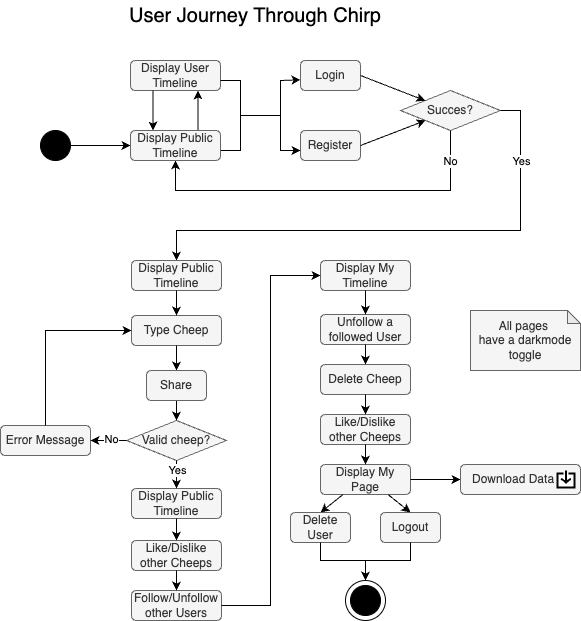

The diagram above was exported from draw.io. Its source (the exported page's mxGraphModel, read from the mxfile embedded in the PNG):
<mxGraphModel dx="2052" dy="2493" grid="1" gridSize="10" guides="0" tooltips="1" connect="1" arrows="1" fold="1" page="1" pageScale="1" pageWidth="827" pageHeight="1169" math="0" shadow="0">
  <root>
    <mxCell id="0" />
    <mxCell id="1" parent="0" />
    <mxCell id="Tm9jG5IZvl_rbCnAzkGP-28" value="" style="endArrow=classic;html=1;rounded=0;exitX=1;exitY=0.5;exitDx=0;exitDy=0;entryX=0;entryY=0.5;entryDx=0;entryDy=0;" parent="1" source="Tm9jG5IZvl_rbCnAzkGP-29" target="mGgdWpJuF9jUzcbKT0Xv-17" edge="1">
      <mxGeometry width="50" height="50" relative="1" as="geometry">
        <mxPoint x="293" y="-1000" as="sourcePoint" />
        <mxPoint x="247.9999999999999" y="-910" as="targetPoint" />
      </mxGeometry>
    </mxCell>
    <mxCell id="Tm9jG5IZvl_rbCnAzkGP-29" value="" style="ellipse;whiteSpace=wrap;html=1;aspect=fixed;fillColor=#000000;" parent="1" vertex="1">
      <mxGeometry x="158" y="-930" width="30" height="30" as="geometry" />
    </mxCell>
    <mxCell id="Tm9jG5IZvl_rbCnAzkGP-38" value="&lt;font&gt;Succes?&lt;/font&gt;" style="rhombus;whiteSpace=wrap;html=1;fillColor=#f5f5f5;fontColor=#333333;strokeColor=#666666;" parent="1" vertex="1">
      <mxGeometry x="518" y="-970" width="100" height="40" as="geometry" />
    </mxCell>
    <mxCell id="Tm9jG5IZvl_rbCnAzkGP-40" value="Login" style="rounded=1;whiteSpace=wrap;html=1;fillColor=#f5f5f5;fontColor=#333333;strokeColor=#666666;" parent="1" vertex="1">
      <mxGeometry x="418" y="-1000" width="60" height="30" as="geometry" />
    </mxCell>
    <mxCell id="Tm9jG5IZvl_rbCnAzkGP-43" value="" style="endArrow=classic;html=1;rounded=0;exitX=1;exitY=0.5;exitDx=0;exitDy=0;" parent="1" source="Tm9jG5IZvl_rbCnAzkGP-40" target="Tm9jG5IZvl_rbCnAzkGP-38" edge="1">
      <mxGeometry width="50" height="50" relative="1" as="geometry">
        <mxPoint x="388" y="-820" as="sourcePoint" />
        <mxPoint x="518" y="-905" as="targetPoint" />
      </mxGeometry>
    </mxCell>
    <mxCell id="Tm9jG5IZvl_rbCnAzkGP-44" value="" style="endArrow=classic;html=1;rounded=0;exitX=0.5;exitY=1;exitDx=0;exitDy=0;entryX=0.5;entryY=1;entryDx=0;entryDy=0;" parent="1" source="Tm9jG5IZvl_rbCnAzkGP-38" edge="1" target="mGgdWpJuF9jUzcbKT0Xv-17">
      <mxGeometry width="50" height="50" relative="1" as="geometry">
        <mxPoint x="438" y="-830" as="sourcePoint" />
        <mxPoint x="293" y="-890" as="targetPoint" />
        <Array as="points">
          <mxPoint x="568" y="-870" />
          <mxPoint x="293" y="-870" />
        </Array>
      </mxGeometry>
    </mxCell>
    <mxCell id="Tm9jG5IZvl_rbCnAzkGP-56" value="No" style="edgeLabel;html=1;align=center;verticalAlign=middle;resizable=0;points=[];" parent="Tm9jG5IZvl_rbCnAzkGP-44" vertex="1" connectable="0">
      <mxGeometry x="-0.8332" y="-1" relative="1" as="geometry">
        <mxPoint as="offset" />
      </mxGeometry>
    </mxCell>
    <mxCell id="Tm9jG5IZvl_rbCnAzkGP-50" value="Display User Timeline" style="rounded=1;whiteSpace=wrap;html=1;fillColor=#f5f5f5;fontColor=#333333;strokeColor=#666666;" parent="1" vertex="1">
      <mxGeometry x="248" y="-1000" width="90" height="30" as="geometry" />
    </mxCell>
    <mxCell id="Tm9jG5IZvl_rbCnAzkGP-53" value="" style="endArrow=classic;html=1;rounded=0;entryX=0.75;entryY=1;entryDx=0;entryDy=0;exitX=0.75;exitY=0;exitDx=0;exitDy=0;" parent="1" source="mGgdWpJuF9jUzcbKT0Xv-17" target="Tm9jG5IZvl_rbCnAzkGP-50" edge="1">
      <mxGeometry width="50" height="50" relative="1" as="geometry">
        <mxPoint x="308" y="-930" as="sourcePoint" />
        <mxPoint x="308" y="-990" as="targetPoint" />
      </mxGeometry>
    </mxCell>
    <mxCell id="Tm9jG5IZvl_rbCnAzkGP-60" value="" style="endArrow=classic;html=1;rounded=0;exitX=0.25;exitY=1;exitDx=0;exitDy=0;entryX=0.25;entryY=0;entryDx=0;entryDy=0;" parent="1" source="Tm9jG5IZvl_rbCnAzkGP-50" target="mGgdWpJuF9jUzcbKT0Xv-17" edge="1">
      <mxGeometry width="50" height="50" relative="1" as="geometry">
        <mxPoint x="256" y="-1090" as="sourcePoint" />
        <mxPoint x="270.4999999999999" y="-930" as="targetPoint" />
      </mxGeometry>
    </mxCell>
    <mxCell id="Tm9jG5IZvl_rbCnAzkGP-62" value="Register" style="rounded=1;whiteSpace=wrap;html=1;fillColor=#f5f5f5;fontColor=#333333;strokeColor=#666666;" parent="1" vertex="1">
      <mxGeometry x="418" y="-930" width="60" height="30" as="geometry" />
    </mxCell>
    <mxCell id="Tm9jG5IZvl_rbCnAzkGP-64" value="" style="endArrow=classic;html=1;rounded=0;exitX=1;exitY=0.5;exitDx=0;exitDy=0;entryX=0;entryY=1;entryDx=0;entryDy=0;" parent="1" source="Tm9jG5IZvl_rbCnAzkGP-62" target="Tm9jG5IZvl_rbCnAzkGP-38" edge="1">
      <mxGeometry width="50" height="50" relative="1" as="geometry">
        <mxPoint x="438" y="-860" as="sourcePoint" />
        <mxPoint x="488" y="-910" as="targetPoint" />
      </mxGeometry>
    </mxCell>
    <mxCell id="Tm9jG5IZvl_rbCnAzkGP-66" value="" style="endArrow=classic;html=1;rounded=0;exitX=1;exitY=0.5;exitDx=0;exitDy=0;entryX=0.5;entryY=0;entryDx=0;entryDy=0;" parent="1" source="Tm9jG5IZvl_rbCnAzkGP-38" target="mGgdWpJuF9jUzcbKT0Xv-19" edge="1">
      <mxGeometry width="50" height="50" relative="1" as="geometry">
        <mxPoint x="628" y="-760" as="sourcePoint" />
        <mxPoint x="617.5" y="-820" as="targetPoint" />
        <Array as="points">
          <mxPoint x="638" y="-950" />
          <mxPoint x="638" y="-830" />
          <mxPoint x="294" y="-830" />
        </Array>
      </mxGeometry>
    </mxCell>
    <mxCell id="Tm9jG5IZvl_rbCnAzkGP-67" value="Yes" style="edgeLabel;html=1;align=center;verticalAlign=middle;resizable=0;points=[];" parent="Tm9jG5IZvl_rbCnAzkGP-66" vertex="1" connectable="0">
      <mxGeometry x="-0.312" relative="1" as="geometry">
        <mxPoint x="36" y="-70" as="offset" />
      </mxGeometry>
    </mxCell>
    <mxCell id="mGgdWpJuF9jUzcbKT0Xv-13" value="" style="endArrow=none;html=1;rounded=0;" edge="1" parent="1">
      <mxGeometry width="50" height="50" relative="1" as="geometry">
        <mxPoint x="358" y="-945" as="sourcePoint" />
        <mxPoint x="398" y="-945" as="targetPoint" />
      </mxGeometry>
    </mxCell>
    <mxCell id="mGgdWpJuF9jUzcbKT0Xv-14" value="" style="endArrow=classic;html=1;rounded=0;entryX=-0.001;entryY=0.644;entryDx=0;entryDy=0;entryPerimeter=0;" edge="1" parent="1" target="Tm9jG5IZvl_rbCnAzkGP-40">
      <mxGeometry width="50" height="50" relative="1" as="geometry">
        <mxPoint x="398" y="-940" as="sourcePoint" />
        <mxPoint x="418" y="-970" as="targetPoint" />
        <Array as="points">
          <mxPoint x="398" y="-980" />
        </Array>
      </mxGeometry>
    </mxCell>
    <mxCell id="mGgdWpJuF9jUzcbKT0Xv-15" value="" style="endArrow=classic;html=1;rounded=0;" edge="1" parent="1">
      <mxGeometry width="50" height="50" relative="1" as="geometry">
        <mxPoint x="398" y="-940" as="sourcePoint" />
        <mxPoint x="418" y="-910" as="targetPoint" />
        <Array as="points">
          <mxPoint x="398" y="-910" />
        </Array>
      </mxGeometry>
    </mxCell>
    <mxCell id="mGgdWpJuF9jUzcbKT0Xv-16" value="" style="endArrow=none;html=1;rounded=0;exitX=1;exitY=0.5;exitDx=0;exitDy=0;" edge="1" parent="1">
      <mxGeometry width="50" height="50" relative="1" as="geometry">
        <mxPoint x="338" y="-910" as="sourcePoint" />
        <mxPoint x="338" y="-980" as="targetPoint" />
        <Array as="points">
          <mxPoint x="358" y="-910" />
          <mxPoint x="358" y="-950" />
          <mxPoint x="358" y="-980" />
        </Array>
      </mxGeometry>
    </mxCell>
    <mxCell id="mGgdWpJuF9jUzcbKT0Xv-17" value="Display Public Timeline" style="rounded=1;whiteSpace=wrap;html=1;fillColor=#f5f5f5;fontColor=#333333;strokeColor=#666666;" vertex="1" parent="1">
      <mxGeometry x="248" y="-930" width="90" height="30" as="geometry" />
    </mxCell>
    <mxCell id="mGgdWpJuF9jUzcbKT0Xv-19" value="Display Public Timeline" style="rounded=1;whiteSpace=wrap;html=1;fillColor=#f5f5f5;fontColor=#333333;strokeColor=#666666;" vertex="1" parent="1">
      <mxGeometry x="249" y="-800" width="90" height="30" as="geometry" />
    </mxCell>
    <mxCell id="mGgdWpJuF9jUzcbKT0Xv-32" value="All pages&amp;nbsp;&lt;div&gt;have a darkmode toggle&lt;/div&gt;" style="shape=note;whiteSpace=wrap;html=1;backgroundOutline=1;darkOpacity=0.05;size=13;fillColor=#f5f5f5;fontColor=#333333;strokeColor=#666666;" vertex="1" parent="1">
      <mxGeometry x="588" y="-750" width="110" height="60" as="geometry" />
    </mxCell>
    <mxCell id="mGgdWpJuF9jUzcbKT0Xv-41" value="Display My Timeline" style="rounded=1;whiteSpace=wrap;html=1;fillColor=#f5f5f5;fontColor=#333333;strokeColor=#666666;" vertex="1" parent="1">
      <mxGeometry x="438" y="-800" width="90" height="30" as="geometry" />
    </mxCell>
    <mxCell id="mGgdWpJuF9jUzcbKT0Xv-45" value="Type Cheep" style="rounded=1;whiteSpace=wrap;html=1;fillColor=#f5f5f5;fontColor=#333333;strokeColor=#666666;" vertex="1" parent="1">
      <mxGeometry x="249" y="-745" width="90" height="30" as="geometry" />
    </mxCell>
    <mxCell id="mGgdWpJuF9jUzcbKT0Xv-48" value="" style="endArrow=classic;html=1;rounded=0;exitX=0.5;exitY=1;exitDx=0;exitDy=0;entryX=0.5;entryY=0;entryDx=0;entryDy=0;" edge="1" parent="1" source="mGgdWpJuF9jUzcbKT0Xv-19" target="mGgdWpJuF9jUzcbKT0Xv-45">
      <mxGeometry width="50" height="50" relative="1" as="geometry">
        <mxPoint x="204" y="-730" as="sourcePoint" />
        <mxPoint x="254" y="-780" as="targetPoint" />
      </mxGeometry>
    </mxCell>
    <mxCell id="mGgdWpJuF9jUzcbKT0Xv-57" value="&lt;font&gt;Valid cheep?&lt;/font&gt;" style="rhombus;whiteSpace=wrap;html=1;fillColor=#f5f5f5;fontColor=#333333;strokeColor=#666666;" vertex="1" parent="1">
      <mxGeometry x="244" y="-640" width="100" height="40" as="geometry" />
    </mxCell>
    <mxCell id="mGgdWpJuF9jUzcbKT0Xv-59" value="" style="endArrow=classic;html=1;rounded=0;exitX=0.5;exitY=1;exitDx=0;exitDy=0;entryX=0.5;entryY=0;entryDx=0;entryDy=0;" edge="1" parent="1" source="mGgdWpJuF9jUzcbKT0Xv-272" target="mGgdWpJuF9jUzcbKT0Xv-57">
      <mxGeometry width="50" height="50" relative="1" as="geometry">
        <mxPoint x="294" y="-660" as="sourcePoint" />
        <mxPoint x="269" y="-670" as="targetPoint" />
      </mxGeometry>
    </mxCell>
    <mxCell id="mGgdWpJuF9jUzcbKT0Xv-60" value="" style="endArrow=classic;html=1;rounded=0;exitX=0.5;exitY=1;exitDx=0;exitDy=0;entryX=0.5;entryY=0;entryDx=0;entryDy=0;" edge="1" parent="1" source="mGgdWpJuF9jUzcbKT0Xv-45" target="mGgdWpJuF9jUzcbKT0Xv-272">
      <mxGeometry width="50" height="50" relative="1" as="geometry">
        <mxPoint x="199" y="-710" as="sourcePoint" />
        <mxPoint x="294" y="-690" as="targetPoint" />
      </mxGeometry>
    </mxCell>
    <mxCell id="mGgdWpJuF9jUzcbKT0Xv-62" value="Error Message" style="rounded=1;whiteSpace=wrap;html=1;fillColor=#f5f5f5;fontColor=#333333;strokeColor=#666666;" vertex="1" parent="1">
      <mxGeometry x="118" y="-635" width="90" height="30" as="geometry" />
    </mxCell>
    <mxCell id="mGgdWpJuF9jUzcbKT0Xv-63" value="" style="endArrow=classic;html=1;rounded=0;exitX=0;exitY=0.5;exitDx=0;exitDy=0;entryX=1;entryY=0.5;entryDx=0;entryDy=0;" edge="1" parent="1" source="mGgdWpJuF9jUzcbKT0Xv-57" target="mGgdWpJuF9jUzcbKT0Xv-62">
      <mxGeometry width="50" height="50" relative="1" as="geometry">
        <mxPoint x="69" y="-625" as="sourcePoint" />
        <mxPoint x="194" y="-620" as="targetPoint" />
      </mxGeometry>
    </mxCell>
    <mxCell id="mGgdWpJuF9jUzcbKT0Xv-64" value="No" style="edgeLabel;html=1;align=center;verticalAlign=middle;resizable=0;points=[];" vertex="1" connectable="0" parent="mGgdWpJuF9jUzcbKT0Xv-63">
      <mxGeometry x="-0.2503" y="-2" relative="1" as="geometry">
        <mxPoint x="-2" as="offset" />
      </mxGeometry>
    </mxCell>
    <mxCell id="mGgdWpJuF9jUzcbKT0Xv-256" value="" style="endArrow=classic;html=1;rounded=0;exitX=0.5;exitY=0;exitDx=0;exitDy=0;entryX=0;entryY=0.5;entryDx=0;entryDy=0;" edge="1" parent="1" source="mGgdWpJuF9jUzcbKT0Xv-62" target="mGgdWpJuF9jUzcbKT0Xv-45">
      <mxGeometry width="50" height="50" relative="1" as="geometry">
        <mxPoint x="-31" y="-765" as="sourcePoint" />
        <mxPoint x="64" y="-730" as="targetPoint" />
        <Array as="points">
          <mxPoint x="163" y="-730" />
        </Array>
      </mxGeometry>
    </mxCell>
    <mxCell id="mGgdWpJuF9jUzcbKT0Xv-257" value="Display Public Timeline" style="rounded=1;whiteSpace=wrap;html=1;fillColor=#f5f5f5;fontColor=#333333;strokeColor=#666666;" vertex="1" parent="1">
      <mxGeometry x="249" y="-572" width="90" height="30" as="geometry" />
    </mxCell>
    <mxCell id="mGgdWpJuF9jUzcbKT0Xv-258" value="" style="endArrow=classic;html=1;rounded=0;exitX=0.5;exitY=1;exitDx=0;exitDy=0;entryX=0.5;entryY=0;entryDx=0;entryDy=0;" edge="1" parent="1" source="mGgdWpJuF9jUzcbKT0Xv-57" target="mGgdWpJuF9jUzcbKT0Xv-257">
      <mxGeometry width="50" height="50" relative="1" as="geometry">
        <mxPoint x="94" y="-650" as="sourcePoint" />
        <mxPoint x="144" y="-700" as="targetPoint" />
      </mxGeometry>
    </mxCell>
    <mxCell id="mGgdWpJuF9jUzcbKT0Xv-263" value="Yes" style="edgeLabel;html=1;align=center;verticalAlign=middle;resizable=0;points=[];" vertex="1" connectable="0" parent="mGgdWpJuF9jUzcbKT0Xv-258">
      <mxGeometry x="-0.6389" relative="1" as="geometry">
        <mxPoint y="3" as="offset" />
      </mxGeometry>
    </mxCell>
    <mxCell id="mGgdWpJuF9jUzcbKT0Xv-261" value="Follow/Unfollow other Users" style="rounded=1;whiteSpace=wrap;html=1;fillColor=#f5f5f5;fontColor=#333333;strokeColor=#666666;" vertex="1" parent="1">
      <mxGeometry x="249" y="-470" width="90" height="30" as="geometry" />
    </mxCell>
    <mxCell id="mGgdWpJuF9jUzcbKT0Xv-268" value="Like/Dislike other Cheeps" style="rounded=1;whiteSpace=wrap;html=1;fillColor=#f5f5f5;fontColor=#333333;strokeColor=#666666;" vertex="1" parent="1">
      <mxGeometry x="249" y="-520" width="90" height="30" as="geometry" />
    </mxCell>
    <mxCell id="mGgdWpJuF9jUzcbKT0Xv-269" value="" style="endArrow=classic;html=1;rounded=0;exitX=0.5;exitY=1;exitDx=0;exitDy=0;" edge="1" parent="1" source="mGgdWpJuF9jUzcbKT0Xv-268" target="mGgdWpJuF9jUzcbKT0Xv-261">
      <mxGeometry width="50" height="50" relative="1" as="geometry">
        <mxPoint x="458" y="-500" as="sourcePoint" />
        <mxPoint x="294" y="-470" as="targetPoint" />
      </mxGeometry>
    </mxCell>
    <mxCell id="mGgdWpJuF9jUzcbKT0Xv-270" value="" style="endArrow=classic;html=1;rounded=0;exitX=0.5;exitY=1;exitDx=0;exitDy=0;" edge="1" parent="1" source="mGgdWpJuF9jUzcbKT0Xv-257" target="mGgdWpJuF9jUzcbKT0Xv-268">
      <mxGeometry width="50" height="50" relative="1" as="geometry">
        <mxPoint x="458" y="-500" as="sourcePoint" />
        <mxPoint x="508" y="-550" as="targetPoint" />
      </mxGeometry>
    </mxCell>
    <mxCell id="mGgdWpJuF9jUzcbKT0Xv-271" value="" style="endArrow=classic;html=1;rounded=0;exitX=1;exitY=0.5;exitDx=0;exitDy=0;entryX=0;entryY=0.5;entryDx=0;entryDy=0;" edge="1" parent="1" source="mGgdWpJuF9jUzcbKT0Xv-261" target="mGgdWpJuF9jUzcbKT0Xv-41">
      <mxGeometry width="50" height="50" relative="1" as="geometry">
        <mxPoint x="518" y="-680" as="sourcePoint" />
        <mxPoint x="568" y="-730" as="targetPoint" />
        <Array as="points">
          <mxPoint x="388" y="-455" />
          <mxPoint x="388" y="-785" />
        </Array>
      </mxGeometry>
    </mxCell>
    <mxCell id="mGgdWpJuF9jUzcbKT0Xv-272" value="Share" style="rounded=1;whiteSpace=wrap;html=1;fillColor=#f5f5f5;fontColor=#333333;strokeColor=#666666;" vertex="1" parent="1">
      <mxGeometry x="264" y="-690" width="60" height="30" as="geometry" />
    </mxCell>
    <mxCell id="mGgdWpJuF9jUzcbKT0Xv-274" value="Unfollow a followed User" style="rounded=1;whiteSpace=wrap;html=1;fillColor=#f5f5f5;fontColor=#333333;strokeColor=#666666;" vertex="1" parent="1">
      <mxGeometry x="438" y="-746" width="90" height="30" as="geometry" />
    </mxCell>
    <mxCell id="mGgdWpJuF9jUzcbKT0Xv-275" value="" style="endArrow=classic;html=1;rounded=0;exitX=0.5;exitY=1;exitDx=0;exitDy=0;entryX=0.5;entryY=0;entryDx=0;entryDy=0;" edge="1" parent="1" source="mGgdWpJuF9jUzcbKT0Xv-41" target="mGgdWpJuF9jUzcbKT0Xv-274">
      <mxGeometry width="50" height="50" relative="1" as="geometry">
        <mxPoint x="518" y="-700" as="sourcePoint" />
        <mxPoint x="568" y="-750" as="targetPoint" />
      </mxGeometry>
    </mxCell>
    <mxCell id="mGgdWpJuF9jUzcbKT0Xv-276" value="Delete Cheep" style="rounded=1;whiteSpace=wrap;html=1;fillColor=#f5f5f5;fontColor=#333333;strokeColor=#666666;" vertex="1" parent="1">
      <mxGeometry x="438" y="-696" width="90" height="30" as="geometry" />
    </mxCell>
    <mxCell id="mGgdWpJuF9jUzcbKT0Xv-280" value="" style="endArrow=classic;html=1;rounded=0;exitX=0.5;exitY=1;exitDx=0;exitDy=0;entryX=0.5;entryY=0;entryDx=0;entryDy=0;" edge="1" parent="1" source="mGgdWpJuF9jUzcbKT0Xv-274" target="mGgdWpJuF9jUzcbKT0Xv-276">
      <mxGeometry width="50" height="50" relative="1" as="geometry">
        <mxPoint x="608" y="-636" as="sourcePoint" />
        <mxPoint x="658" y="-686" as="targetPoint" />
      </mxGeometry>
    </mxCell>
    <mxCell id="mGgdWpJuF9jUzcbKT0Xv-281" value="Like/Dislike other Cheeps" style="rounded=1;whiteSpace=wrap;html=1;fillColor=#f5f5f5;fontColor=#333333;strokeColor=#666666;" vertex="1" parent="1">
      <mxGeometry x="438" y="-646" width="90" height="30" as="geometry" />
    </mxCell>
    <mxCell id="mGgdWpJuF9jUzcbKT0Xv-282" value="" style="endArrow=classic;html=1;rounded=0;exitX=0.5;exitY=1;exitDx=0;exitDy=0;entryX=0.5;entryY=0;entryDx=0;entryDy=0;" edge="1" parent="1" source="mGgdWpJuF9jUzcbKT0Xv-276" target="mGgdWpJuF9jUzcbKT0Xv-281">
      <mxGeometry width="50" height="50" relative="1" as="geometry">
        <mxPoint x="588" y="-636" as="sourcePoint" />
        <mxPoint x="638" y="-686" as="targetPoint" />
      </mxGeometry>
    </mxCell>
    <mxCell id="mGgdWpJuF9jUzcbKT0Xv-283" value="Display My Page" style="rounded=1;whiteSpace=wrap;html=1;fillColor=#f5f5f5;fontColor=#333333;strokeColor=#666666;" vertex="1" parent="1">
      <mxGeometry x="438" y="-596" width="90" height="30" as="geometry" />
    </mxCell>
    <mxCell id="mGgdWpJuF9jUzcbKT0Xv-284" value="" style="endArrow=classic;html=1;rounded=0;exitX=0.5;exitY=1;exitDx=0;exitDy=0;entryX=0.5;entryY=0;entryDx=0;entryDy=0;" edge="1" parent="1" source="mGgdWpJuF9jUzcbKT0Xv-281" target="mGgdWpJuF9jUzcbKT0Xv-283">
      <mxGeometry width="50" height="50" relative="1" as="geometry">
        <mxPoint x="538" y="-626" as="sourcePoint" />
        <mxPoint x="588" y="-676" as="targetPoint" />
      </mxGeometry>
    </mxCell>
    <mxCell id="mGgdWpJuF9jUzcbKT0Xv-286" value="" style="endArrow=classic;html=1;rounded=0;exitX=0.25;exitY=1;exitDx=0;exitDy=0;entryX=0.5;entryY=0;entryDx=0;entryDy=0;" edge="1" parent="1" source="mGgdWpJuF9jUzcbKT0Xv-283" target="mGgdWpJuF9jUzcbKT0Xv-294">
      <mxGeometry width="50" height="50" relative="1" as="geometry">
        <mxPoint x="538" y="-626" as="sourcePoint" />
        <mxPoint x="461" y="-536" as="targetPoint" />
      </mxGeometry>
    </mxCell>
    <mxCell id="mGgdWpJuF9jUzcbKT0Xv-287" value="" style="endArrow=classic;html=1;rounded=0;exitX=1;exitY=0.5;exitDx=0;exitDy=0;" edge="1" parent="1" source="mGgdWpJuF9jUzcbKT0Xv-283">
      <mxGeometry width="50" height="50" relative="1" as="geometry">
        <mxPoint x="838" y="-706" as="sourcePoint" />
        <mxPoint x="578" y="-581" as="targetPoint" />
      </mxGeometry>
    </mxCell>
    <mxCell id="mGgdWpJuF9jUzcbKT0Xv-291" value="&amp;nbsp; &amp;nbsp;Download Data" style="rounded=1;whiteSpace=wrap;html=1;fillColor=#f5f5f5;fontColor=#333333;strokeColor=#666666;align=left;" vertex="1" parent="1">
      <mxGeometry x="578" y="-596" width="120" height="30" as="geometry" />
    </mxCell>
    <mxCell id="mGgdWpJuF9jUzcbKT0Xv-292" value="" style="html=1;verticalLabelPosition=bottom;align=center;labelBackgroundColor=#ffffff;verticalAlign=top;strokeWidth=2;strokeColor=#000000;shadow=0;dashed=0;shape=mxgraph.ios7.icons.down;fontColor=#000000;" vertex="1" parent="1">
      <mxGeometry x="675" y="-590" width="17" height="17" as="geometry" />
    </mxCell>
    <mxCell id="mGgdWpJuF9jUzcbKT0Xv-293" value="Logout" style="rounded=1;whiteSpace=wrap;html=1;fillColor=#f5f5f5;fontColor=#333333;strokeColor=#666666;" vertex="1" parent="1">
      <mxGeometry x="498" y="-548" width="60" height="30" as="geometry" />
    </mxCell>
    <mxCell id="mGgdWpJuF9jUzcbKT0Xv-294" value="Delete User" style="rounded=1;whiteSpace=wrap;html=1;fillColor=#f5f5f5;fontColor=#333333;strokeColor=#666666;" vertex="1" parent="1">
      <mxGeometry x="408" y="-548" width="60" height="30" as="geometry" />
    </mxCell>
    <mxCell id="mGgdWpJuF9jUzcbKT0Xv-295" value="" style="endArrow=classic;html=1;rounded=0;exitX=0.75;exitY=1;exitDx=0;exitDy=0;entryX=0.5;entryY=0;entryDx=0;entryDy=0;" edge="1" parent="1" source="mGgdWpJuF9jUzcbKT0Xv-283" target="mGgdWpJuF9jUzcbKT0Xv-293">
      <mxGeometry width="50" height="50" relative="1" as="geometry">
        <mxPoint x="518" y="-606" as="sourcePoint" />
        <mxPoint x="568" y="-656" as="targetPoint" />
      </mxGeometry>
    </mxCell>
    <mxCell id="mGgdWpJuF9jUzcbKT0Xv-296" value="" style="ellipse;whiteSpace=wrap;html=1;aspect=fixed;" vertex="1" parent="1">
      <mxGeometry x="463" y="-480" width="40" height="40" as="geometry" />
    </mxCell>
    <mxCell id="mGgdWpJuF9jUzcbKT0Xv-297" value="" style="ellipse;whiteSpace=wrap;html=1;aspect=fixed;fillColor=#000000;" vertex="1" parent="1">
      <mxGeometry x="468" y="-475" width="30" height="30" as="geometry" />
    </mxCell>
    <mxCell id="mGgdWpJuF9jUzcbKT0Xv-298" value="" style="endArrow=none;html=1;rounded=0;exitX=0.5;exitY=1;exitDx=0;exitDy=0;entryX=0.5;entryY=1;entryDx=0;entryDy=0;" edge="1" parent="1" source="mGgdWpJuF9jUzcbKT0Xv-294" target="mGgdWpJuF9jUzcbKT0Xv-293">
      <mxGeometry width="50" height="50" relative="1" as="geometry">
        <mxPoint x="568" y="-640" as="sourcePoint" />
        <mxPoint x="618" y="-690" as="targetPoint" />
        <Array as="points">
          <mxPoint x="438" y="-500" />
          <mxPoint x="528" y="-500" />
        </Array>
      </mxGeometry>
    </mxCell>
    <mxCell id="mGgdWpJuF9jUzcbKT0Xv-299" value="" style="endArrow=classic;html=1;rounded=0;entryX=0.5;entryY=0;entryDx=0;entryDy=0;" edge="1" parent="1" target="mGgdWpJuF9jUzcbKT0Xv-296">
      <mxGeometry width="50" height="50" relative="1" as="geometry">
        <mxPoint x="483" y="-500" as="sourcePoint" />
        <mxPoint x="603" y="-590" as="targetPoint" />
      </mxGeometry>
    </mxCell>
    <mxCell id="mGgdWpJuF9jUzcbKT0Xv-300" value="User Journey Through Chirp" style="text;html=1;align=center;verticalAlign=middle;whiteSpace=wrap;rounded=0;fontSize=20;" vertex="1" parent="1">
      <mxGeometry x="198" y="-1060" width="350" height="30" as="geometry" />
    </mxCell>
  </root>
</mxGraphModel>